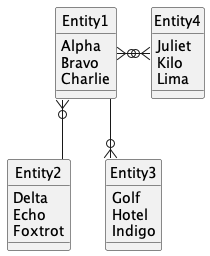

The diagram above was rendered by PlantUML. Its source (embedded in the PNG):
@startuml
skinparam monochrome true
skinparam linetype ortho
hide circle
entity Entity1 {
  Alpha
  Bravo
  Charlie
}
entity Entity2 {
  Delta
  Echo
  Foxtrot
}
entity Entity3 {
  Golf
  Hotel
  Indigo
}
entity Entity4 {
  Juliet
  Kilo
  Lima
}
Entity1 }o-- Entity2
Entity1 --o{ Entity3
Entity1 }o-o{ Entity4
@enduml